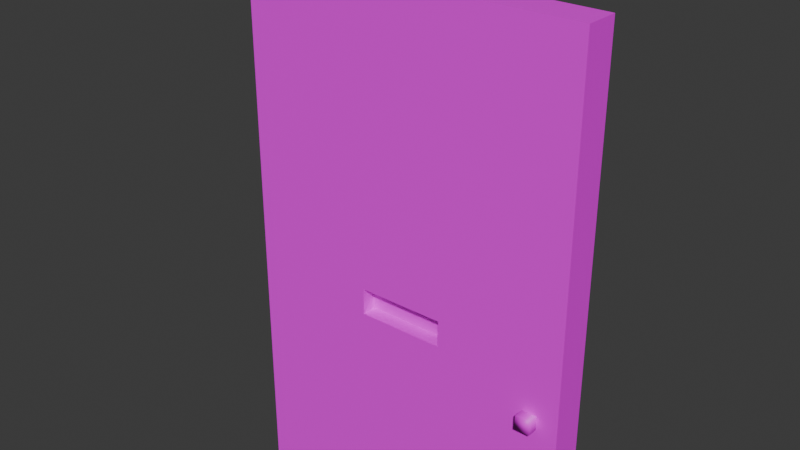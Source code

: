 # Source: ykp_ovi_animoitava.blend  (saved by Blender 4.3.34; exported with 4.5.12 LTS)
import bpy
from mathutils import Matrix  # noqa: F401  (used for matrix-valued properties, if any)

bpy.ops.wm.read_factory_settings(use_empty=True)
scene = bpy.context.scene
scene.name = 'Scene'

# ---- collections
col_collection = bpy.data.collections.new('Collection'); scene.collection.children.link(col_collection)

# ---- images (referenced by path relative to the original .blend; pixels are not part of the script)
import os
ASSET_DIR = os.environ.get("B2B_ASSET_DIR", "")  # directory of the original .blend (textures are referenced by path, not embedded)
HERE = os.path.dirname(os.path.abspath(__file__))  # packed textures are extracted next to this script under _unpacked/

def load_image(name, relpath, width, height, colorspace="sRGB"):
    """Load a texture the original file referenced (path relative to the .blend, or extracted next to this script)."""
    p = next((c for c in (os.path.join(HERE, relpath), os.path.join(ASSET_DIR, relpath)) if relpath and os.path.exists(c)), "")
    if p:
        img = bpy.data.images.load(p, check_existing=True)
        img.name = name
    else:  # same state as the original file: an image datablock whose file is absent (Cycles renders it pink)
        img = bpy.data.images.new(name, width, height)
        img.source = "FILE"
        img.filepath = "//" + (relpath or name)
    img.colorspace_settings.name = colorspace
    return img
img_yk_rappujenovi_png = load_image('yk_rappujenovi.png', 'yk_rappujenovi.png', 1024, 1024, 'sRGB')

# ---- materials (node trees are filled in below, after node groups)
mat_rappuovi = bpy.data.materials.new('rappuovi')

# ---- material node trees
mat_rappuovi.use_nodes = True; mat_rappuovi.node_tree.nodes.clear()
_N = mat_rappuovi.node_tree.nodes; _L = mat_rappuovi.node_tree.links
n0 = _N.new('ShaderNodeBsdfPrincipled'); n0.name = 'Principled BSDF'; n0.location = (10, 300)
n1 = _N.new('ShaderNodeOutputMaterial'); n1.name = 'Material Output'; n1.location = (300, 300)
n2 = _N.new('ShaderNodeTexImage'); n2.name = 'Image Texture'; n2.location = (-280, 280)
n2.image = img_yk_rappujenovi_png
_L.new(n0.outputs[0], n1.inputs[0])
_L.new(n2.outputs[0], n0.inputs[0])
n1.is_active_output = True

# ---- world
world_world = bpy.data.worlds.new('World'); scene.world = world_world
world_world.use_nodes = True; world_world.node_tree.nodes.clear()
_N = world_world.node_tree.nodes; _L = world_world.node_tree.links
n0 = _N.new('ShaderNodeOutputWorld'); n0.name = 'World Output'; n0.location = (300, 300)
n1 = _N.new('ShaderNodeBackground'); n1.name = 'Background'; n1.location = (10, 300)
n1.inputs[0].default_value = (0.05088, 0.05088, 0.05088, 1.0)
_L.new(n1.outputs[0], n0.inputs[0])
n0.is_active_output = True
world_world.color = (0.05088, 0.05088, 0.05088)
world_world.sun_shadow_jitter_overblur = 0.0

# ---- meshes
me_cube_010 = bpy.data.meshes.new('Cube.010')
me_cube_010.from_pydata([(-0.07414, 0.08967, -0.02496), (-0.07414, 0.08967, 0.02496), (-0.01911, 0.08967, -0.02496), (-0.01911, 0.08967, 0.02496), (-0.07414, -0.1738, -0.02496), (-0.07414, -0.1738, 0.02496), (-0.01911, -0.1738, -0.02496), (-0.01911, -0.1738, 0.02496), (-0.07414, 0.03038, -0.02496), (-0.01911, 0.03038, -0.02496), (-0.01911, 0.03038, 0.02496), (-0.07414, 0.03038, 0.02496), (0.1522, 0.08967, -0.02496), (0.1522, 0.08967, 0.02496), (0.1522, 0.03038, -0.02496), (0.1522, 0.03038, 0.02496), (1.1, -0.1354, -1.093), (1.1, -0.1354, 1.282), (-0.15, -0.1354, 1.282), (-0.15, -0.1354, -1.093), (1.1, -0.01044, -1.093), (1.1, -0.01044, 1.282), (-0.15, -0.01044, 1.282), (-0.15, -0.01044, -1.093), (1.1, -0.1354, 0.2129), (-0.15, -0.1354, 0.2129), (1.1, -0.01044, 0.2129), (-0.15, -0.01044, 0.2129), (-0.15, -0.1354, 0.1168), (-0.15, -0.01044, 0.1168), (1.1, -0.1354, 0.1168), (1.1, -0.01044, 0.1168), (0.3144, -0.1354, 1.282), (0.3144, -0.1354, -1.093), (0.3144, -0.01044, 1.282), (0.3144, -0.01044, -1.093), (0.3144, -0.01044, 0.2129), (0.3144, -0.1354, 0.2129), (0.3144, -0.1354, 0.1168), (0.3144, -0.01044, 0.1168), (0.6326, -0.1354, 1.282), (0.6326, -0.01044, 1.282), (0.6326, -0.01044, 0.2129), (0.6326, -0.01044, 0.1168), (0.6326, -0.1354, -1.093), (0.6326, -0.01044, -1.093), (0.6326, -0.1354, 0.2129), (0.6326, -0.1354, 0.1168), (0.6326, -0.07294, 0.2129), (0.6326, -0.07294, 0.1168), (0.3144, -0.07294, 0.1168), (0.3144, -0.07294, 0.2129), (0.6326, -0.07294, 0.2129), (0.6326, -0.07294, 0.1168), (0.3144, -0.07294, 0.1168), (0.3144, -0.07294, 0.2129), (0.6326, -0.08294, 0.2129), (0.3144, -0.08294, 0.2129), (0.3144, -0.08294, 0.1168), (0.6326, -0.08294, 0.1168)], [], [(0, 1, 3, 2), (4, 6, 7, 5), (9, 6, 4, 8), (10, 7, 6, 9), (11, 5, 7, 10), (8, 4, 5, 11), (0, 8, 11, 1), (1, 11, 10, 3), (9, 2, 12, 14), (2, 9, 8, 0), (13, 15, 14, 12), (10, 9, 14, 15), (2, 3, 13, 12), (3, 10, 15, 13), (37, 32, 18, 25), (36, 27, 22, 34), (33, 19, 23, 35), (40, 17, 21, 41), (25, 18, 22, 27), (30, 16, 20, 31), (17, 24, 26, 21), (28, 25, 27, 29), (39, 29, 27, 36), (38, 37, 25, 28), (33, 38, 28, 19), (35, 23, 29, 39), (19, 28, 29, 23), (24, 30, 31, 26), (45, 35, 39, 43), (44, 47, 38, 33), (49, 50, 38, 47), (48, 49, 47, 46), (18, 32, 34, 22), (44, 33, 35, 45), (42, 36, 34, 41), (46, 40, 32, 37), (24, 17, 40, 46), (26, 42, 41, 21), (16, 44, 45, 20), (31, 43, 42, 26), (30, 24, 46, 47), (16, 30, 47, 44), (20, 45, 43, 31), (32, 40, 41, 34), (50, 51, 37, 38), (51, 48, 46, 37), (36, 42, 48, 51), (39, 36, 51, 50), (42, 43, 49, 48), (43, 39, 50, 49), (52, 53, 54, 55), (56, 57, 58, 59), (52, 55, 57, 56), (54, 53, 59, 58), (55, 54, 58, 57), (53, 52, 56, 59)])
me_cube_010.polygons.foreach_set('use_smooth', [1, 1, 1, 1, 1, 1, 1, 1, 1, 1, 1, 1, 1, 1, 0, 0, 0, 0, 0, 0, 0, 0, 0, 0, 0, 0, 0, 0, 0, 0, 0, 0, 0, 0, 0, 0, 0, 0, 0, 0, 0, 0, 0, 0, 0, 0, 0, 0, 0, 0, 0, 0, 0, 0, 0, 0])
_uv = me_cube_010.uv_layers.new(name='UVMap')
_uv.uv.foreach_set('vector', [0.0, 0.0, 0.0, 0.0, 0.0, 0.0, 0.0, 0.0, 0.0, 0.0, 0.0, 0.0, 0.0, 0.0, 0.0, 0.0, 0.0, 0.0, 0.0, 0.0, 0.0, 0.0, 0.0, 0.0, 0.0, 0.0, 0.0, 0.0, 0.0, 0.0, 0.0, 0.0, 0.0, 0.0, 0.0, 0.0, 0.0, 0.0, 0.0, 0.0, 0.0, 0.0, 0.0, 0.0, 0.0, 0.0, 0.0, 0.0, 0.0, 0.0, 0.0, 0.0, 0.0, 0.0, 0.0, 0.0, 0.0, 0.0, 0.0, 0.0, 0.0, 0.0, 0.0, 0.0, 0.0, 0.0, 0.0, 0.0, 0.0, 0.0, 0.0, 0.0, 0.0, 0.0, 0.0, 0.0, 0.0, 0.0, 0.0, 0.0, 0.0, 0.0, 0.0, 0.0, 0.0, 0.0, 0.0, 0.0, 0.0, 0.0, 0.0, 0.0, 0.0, 0.0, 0.0, 0.0, 0.0, 0.0, 0.0, 0.0, 0.0, 0.0, 0.0, 0.0, 0.0, 0.0, 0.0, 0.0, 0.0, 0.0, 0.0, 0.0, 0.3849, 0.5446, 0.3838, 0.991, 0.0, 1.0, 0.004593, 0.5448, 0.3756, 0.5443, 0.008999, 0.5444, 0.004612, 0.983, 0.3745, 0.9746, 0.3862, 0.01021, 0.01009, 0.0, 0.01425, 0.01921, 0.377, 0.02871, 0.6382, 0.985, 1.0, 0.9765, 0.9696, 0.9611, 0.62, 0.969, 0.004593, 0.5448, 0.0, 1.0, 0.004612, 0.983, 0.008999, 0.5444, 0.9954, 0.5058, 0.9906, 0.02661, 0.9611, 0.04399, 0.9654, 0.5069, 1.0, 0.9765, 0.9957, 0.5443, 0.9657, 0.544, 0.9696, 0.9611, 0.005002, 0.5043, 0.004593, 0.5448, 0.008999, 0.5444, 0.009389, 0.5054, 0.3757, 0.506, 0.009389, 0.5054, 0.008999, 0.5444, 0.3756, 0.5443, 0.385, 0.5049, 0.3849, 0.5446, 0.004593, 0.5448, 0.005002, 0.5043, 0.3862, 0.01021, 0.385, 0.5049, 0.005002, 0.5043, 0.01009, 0.0, 0.377, 0.02871, 0.01425, 0.01921, 0.009389, 0.5054, 0.3757, 0.506, 0.01009, 0.0, 0.005002, 0.5043, 0.009389, 0.5054, 0.01425, 0.01921, 0.9957, 0.5443, 0.9954, 0.5058, 0.9654, 0.5069, 0.9657, 0.544, 0.6179, 0.03501, 0.377, 0.02871, 0.3757, 0.506, 0.619, 0.5063, 0.6356, 0.01698, 0.6369, 0.5053, 0.385, 0.5049, 0.3862, 0.01021, 0.6278, 0.5058, 0.3803, 0.5054, 0.385, 0.5049, 0.6369, 0.5053, 0.6279, 0.5443, 0.6278, 0.5058, 0.6369, 0.5053, 0.637, 0.5445, 0.0, 1.0, 0.3838, 0.991, 0.3745, 0.9746, 0.004612, 0.983, 0.6356, 0.01698, 0.3862, 0.01021, 0.377, 0.02871, 0.6179, 0.03501, 0.6191, 0.5442, 0.3756, 0.5443, 0.3745, 0.9746, 0.62, 0.969, 0.637, 0.5445, 0.6382, 0.985, 0.3838, 0.991, 0.3849, 0.5446, 0.9957, 0.5443, 1.0, 0.9765, 0.6382, 0.985, 0.637, 0.5445, 0.9657, 0.544, 0.6191, 0.5442, 0.62, 0.969, 0.9696, 0.9611, 0.9906, 0.02661, 0.6356, 0.01698, 0.6179, 0.03501, 0.9611, 0.04399, 0.9654, 0.5069, 0.619, 0.5063, 0.6191, 0.5442, 0.9657, 0.544, 0.9954, 0.5058, 0.9957, 0.5443, 0.637, 0.5445, 0.6369, 0.5053, 0.9906, 0.02661, 0.9954, 0.5058, 0.6369, 0.5053, 0.6356, 0.01698, 0.9611, 0.04399, 0.6179, 0.03501, 0.619, 0.5063, 0.9654, 0.5069, 0.3838, 0.991, 0.6382, 0.985, 0.62, 0.969, 0.3745, 0.9746, 0.3803, 0.5054, 0.3802, 0.5444, 0.3849, 0.5446, 0.385, 0.5049, 0.3802, 0.5444, 0.6279, 0.5443, 0.637, 0.5445, 0.3849, 0.5446, 0.3756, 0.5443, 0.6191, 0.5442, 0.6279, 0.5443, 0.3802, 0.5444, 0.3757, 0.506, 0.3756, 0.5443, 0.3802, 0.5444, 0.3803, 0.5054, 0.6191, 0.5442, 0.619, 0.5063, 0.6278, 0.5058, 0.6279, 0.5443, 0.619, 0.5063, 0.3757, 0.506, 0.3803, 0.5054, 0.6278, 0.5058, 0.6279, 0.5443, 0.6278, 0.5058, 0.3803, 0.5054, 0.3802, 0.5444, 0.6293, 0.5443, 0.3809, 0.5445, 0.381, 0.5053, 0.6292, 0.5057, 0.6279, 0.5443, 0.3802, 0.5444, 0.3809, 0.5445, 0.6293, 0.5443, 0.3803, 0.5054, 0.6278, 0.5058, 0.6292, 0.5057, 0.381, 0.5053, 0.3802, 0.5444, 0.3803, 0.5054, 0.381, 0.5053, 0.3809, 0.5445, 0.6278, 0.5058, 0.6279, 0.5443, 0.6293, 0.5443, 0.6292, 0.5057])
me_cube_010.materials.append(mat_rappuovi)
me_cube_010.update()
arm_ovi_rigi = bpy.data.armatures.new('ovi_rigi')  # bones are not reproduced

# ---- objects
ob_ovi_animoitava_mesh = bpy.data.objects.new('ovi_animoitava_mesh', me_cube_010)
ob_ovi_animoitava = bpy.data.objects.new('ovi_animoitava', arm_ovi_rigi)

# ---- transforms, parenting, visibility, modifiers, constraints
ob_ovi_animoitava_mesh.parent = ob_ovi_animoitava
ob_ovi_animoitava_mesh.matrix_parent_inverse = Matrix(((1.0, -0.0, -0.0, -2.375), (-0.0, 1.0, 0.0, 5.01), (-0.0, -0.0, 1.0, -0.0), (-0.0, 0.0, -0.0, 1.0)))
ob_ovi_animoitava_mesh.location = (3.475, -4.875, 1.093)
ob_ovi_animoitava_mesh.scale = (-1.0, 1.0, 1.0)
_vg = ob_ovi_animoitava_mesh.vertex_groups.new(name='kahva')
_vg.add([0, 1, 2, 3, 4, 5, 6, 7, 8, 9, 10, 11, 12, 13, 14, 15], 1.0, 'REPLACE')
_vg = ob_ovi_animoitava_mesh.vertex_groups.new(name='ovi')
_vg.add([16, 17, 18, 19, 20, 21, 22, 23, 24, 25, 26, 27, 28, 29, 30, 31, 32, 33, 34, 35, 36, 37, 38, 39, 40, 41, 42, 43, 44, 45, 46, 47, 48, 49, 50, 51], 1.0, 'REPLACE')
_vg = ob_ovi_animoitava_mesh.vertex_groups.new(name='luukku')
for _i, _w in zip([0, 1, 2, 3, 4, 5, 6, 7, 8, 9, 10, 11, 12, 13, 14, 15, 52, 53, 54, 55, 56, 57, 58, 59], [0.0, 0.0, 0.0, 0.0, 0.0, 0.0, 0.0, 0.0, 0.0, 0.0, 0.0, 0.0, 0.0, 0.0, 0.0, 0.0, 1.0, 1.0, 1.0, 1.0, 1.0, 1.0, 1.0, 1.0]): _vg.add([_i], _w, 'REPLACE')
_m = ob_ovi_animoitava_mesh.modifiers.new('Armature', 'ARMATURE')
_m.object = ob_ovi_animoitava
ob_ovi_animoitava.location = (0.0, 0.0, 0.0)

# ---- collection membership
col_collection.objects.link(ob_ovi_animoitava_mesh)
col_collection.objects.link(ob_ovi_animoitava)

# ---- scene / render settings (as saved in the file)
scene.frame_start = 1; scene.frame_end = 250; scene.frame_set(1)
scene.render.engine = 'BLENDER_EEVEE_NEXT'
bpy.context.view_layer.update()

# ---- added for rendering (the .blend has no active camera and no usable light): camera, sun
cam_auto = bpy.data.cameras.new('AutoCamera')
cam_auto.lens = 50.0
cam_auto.sensor_width = 36.0
cam_auto.clip_end = 1000.0
ob_auto_camera = bpy.data.objects.new('AutoCamera', cam_auto)
scene.collection.objects.link(ob_auto_camera)
ob_auto_camera.location = (2.62532, -2.39846, 3.19976)
ob_auto_camera.rotation_euler = (1.09748, -7.21219e-08, 0.694738)
scene.camera = ob_auto_camera
light_auto_sun = bpy.data.lights.new('AutoSun', 'SUN')
light_auto_sun.energy = 3.0
light_auto_sun.angle = 0.0523599
ob_auto_sun = bpy.data.objects.new('AutoSun', light_auto_sun)
scene.collection.objects.link(ob_auto_sun)
ob_auto_sun.rotation_euler = (0.872665, 0.174533, 0.523599)
bpy.context.view_layer.update()
